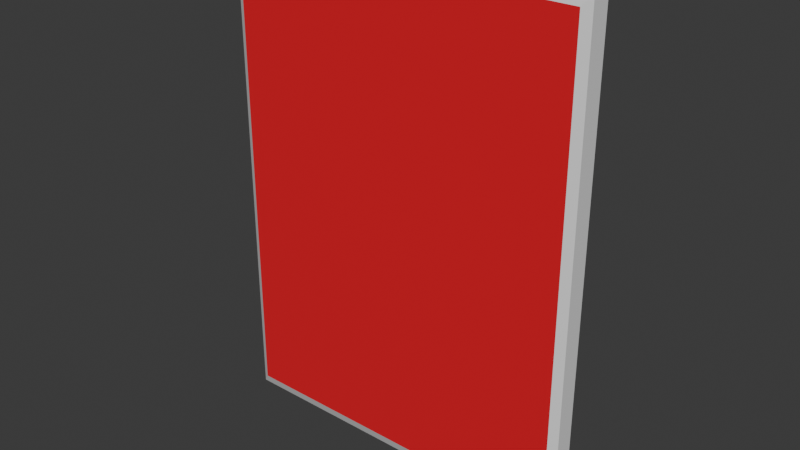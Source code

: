 # Source: untitled.blend  (saved by Blender 4.0.36; exported with 4.5.12 LTS)
import bpy
from mathutils import Matrix  # noqa: F401  (used for matrix-valued properties, if any)

bpy.ops.wm.read_factory_settings(use_empty=True)
scene = bpy.context.scene
scene.name = 'Scene'

# ---- collections
col_collection = bpy.data.collections.new('Collection'); scene.collection.children.link(col_collection)

# ---- materials (node trees are filled in below, after node groups)
mat_rahmen = bpy.data.materials.new('Rahmen')
mat_rahmen.alpha_threshold = 0.0
mat_rahmen.use_transparent_shadow = False
mat_rahmen.roughness = 0.5
mat_rahmen.line_color = (0.0, 0.0, 0.0, 1.0)
mat_image = bpy.data.materials.new('Image')
mat_image.use_transparent_shadow = False

# ---- material node trees
mat_rahmen.use_nodes = True; mat_rahmen.node_tree.nodes.clear()
_N = mat_rahmen.node_tree.nodes; _L = mat_rahmen.node_tree.links
n0 = _N.new('ShaderNodeOutputMaterial'); n0.name = 'Material Output'; n0.location = (300, 300)
n1 = _N.new('ShaderNodeBsdfPrincipled'); n1.name = 'Principled BSDF'; n1.location = (10, 300)
n1.inputs[3].default_value = 1.45
_L.new(n1.outputs[0], n0.inputs[0])
n0.is_active_output = True
mat_image.use_nodes = True; mat_image.node_tree.nodes.clear()
_N = mat_image.node_tree.nodes; _L = mat_image.node_tree.links
n0 = _N.new('ShaderNodeBsdfPrincipled'); n0.name = 'Principled BSDF'; n0.location = (10, 300)
n0.inputs[0].default_value = (0.8002, 0.01059, 0.02459, 1.0)
n0.inputs[3].default_value = 1.45
n1 = _N.new('ShaderNodeOutputMaterial'); n1.name = 'Material Output'; n1.location = (300, 300)
_L.new(n0.outputs[0], n1.inputs[0])
n1.is_active_output = True

# ---- world
world_world = bpy.data.worlds.new('World'); scene.world = world_world
world_world.use_nodes = True; world_world.node_tree.nodes.clear()
_N = world_world.node_tree.nodes; _L = world_world.node_tree.links
n0 = _N.new('ShaderNodeOutputWorld'); n0.name = 'World Output'; n0.location = (300, 300)
n1 = _N.new('ShaderNodeBackground'); n1.name = 'Background'; n1.location = (10, 300)
n1.inputs[0].default_value = (0.05088, 0.05088, 0.05088, 1.0)
_L.new(n1.outputs[0], n0.inputs[0])
n0.is_active_output = True
world_world.color = (0.05088, 0.05088, 0.05088)
world_world.use_sun_shadow = False
world_world.sun_shadow_jitter_overblur = 0.0

# ---- meshes
me_cube_001 = bpy.data.meshes.new('Cube.001')
me_cube_001.from_pydata([(-0.9549, -0.07873, -1.279), (-0.9549, -0.07873, 1.279), (-1.0, 0.05268, -1.34), (-1.0, 0.05268, 1.34), (0.9549, -0.07873, -1.279), (0.9549, -0.07873, 1.279), (1.0, 0.05268, -1.34), (1.0, 0.05268, 1.34), (-1.0, -0.05392, -1.34), (-1.0, -0.05392, 1.34), (1.0, -0.05392, 1.34), (1.0, -0.05392, -1.34)], [], [(8, 9, 3, 2), (2, 3, 7, 6), (6, 7, 10, 11), (4, 5, 1, 0), (2, 6, 11, 8), (7, 3, 9, 10), (0, 1, 9, 8), (5, 4, 11, 10), (4, 0, 8, 11), (1, 5, 10, 9)])
me_cube_001.polygons.foreach_set('material_index', [0, 0, 0, 1, 0, 0, 0, 0, 0, 0])
_uv = me_cube_001.uv_layers.new(name='UVMap')
_uv.uv.foreach_set('vector', [0.375, 0.0, 0.625, 0.0, 0.625, 0.25, 0.375, 0.25, 0.375, 0.25, 0.625, 0.25, 0.625, 0.5, 0.375, 0.5, 0.375, 0.5, 0.625, 0.5, 0.625, 0.75, 0.375, 0.75, 0.7464, 8.641e-05, 0.7464, 0.9999, 8.639e-05, 0.9999, 8.639e-05, 8.637e-05, 0.125, 0.5, 0.375, 0.5, 0.375, 0.75, 0.125, 0.75, 0.625, 0.5, 0.875, 0.5, 0.875, 0.75, 0.625, 0.75, 0.3806, 0.9944, 0.6194, 0.9944, 0.625, 1.0, 0.375, 1.0, 0.6194, 0.7556, 0.3806, 0.7556, 0.375, 0.75, 0.625, 0.75, 0.3806, 0.7556, 0.3806, 0.9944, 0.375, 1.0, 0.375, 0.75, 0.6194, 0.9944, 0.6194, 0.7556, 0.625, 0.75, 0.625, 1.0])
me_cube_001.materials.append(mat_rahmen)
me_cube_001.materials.append(mat_image)
me_cube_001.update()

# ---- objects
ob_cube = bpy.data.objects.new('Cube', me_cube_001)

# ---- transforms, parenting, visibility, modifiers, constraints
ob_cube.location = (0.0, 0.0, 0.0)

# ---- collection membership
col_collection.objects.link(ob_cube)

# ---- scene / render settings (as saved in the file)
scene.frame_start = 1; scene.frame_end = 250; scene.frame_set(1)
scene.render.engine = 'BLENDER_EEVEE_NEXT'
scene.cycles.sampling_pattern = 'TABULATED_SOBOL'
bpy.context.view_layer.update()

# ---- added for rendering (the .blend has no active camera and no usable light): camera, sun
cam_auto = bpy.data.cameras.new('AutoCamera')
cam_auto.lens = 50.0
cam_auto.sensor_width = 36.0
cam_auto.clip_end = 1000.0
ob_auto_camera = bpy.data.objects.new('AutoCamera', cam_auto)
scene.collection.objects.link(ob_auto_camera)
ob_auto_camera.location = (3.09585, -3.72804, 2.47668)
ob_auto_camera.rotation_euler = (1.09748, -7.21219e-08, 0.694738)
scene.camera = ob_auto_camera
light_auto_sun = bpy.data.lights.new('AutoSun', 'SUN')
light_auto_sun.energy = 3.0
light_auto_sun.angle = 0.0523599
ob_auto_sun = bpy.data.objects.new('AutoSun', light_auto_sun)
scene.collection.objects.link(ob_auto_sun)
ob_auto_sun.rotation_euler = (0.872665, 0.174533, 0.523599)
bpy.context.view_layer.update()
